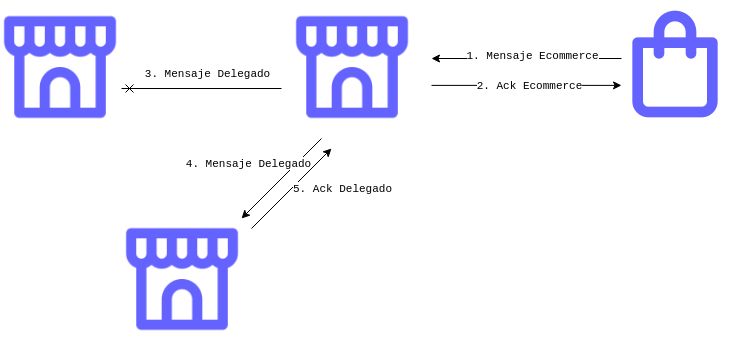

The diagram above was exported from draw.io. Its source (the exported page's mxGraphModel, read from the mxfile embedded in the PNG):
<mxGraphModel dx="989" dy="546" grid="1" gridSize="10" guides="1" tooltips="1" connect="1" arrows="1" fold="1" page="1" pageScale="1" pageWidth="850" pageHeight="1100" math="0" shadow="0">
  <root>
    <mxCell id="OqznU6cZkV8ugOmsytAa-0" />
    <mxCell id="OqznU6cZkV8ugOmsytAa-1" parent="OqznU6cZkV8ugOmsytAa-0" />
    <mxCell id="OqznU6cZkV8ugOmsytAa-2" style="edgeStyle=orthogonalEdgeStyle;rounded=0;orthogonalLoop=1;jettySize=auto;html=1;" parent="OqznU6cZkV8ugOmsytAa-1" edge="1">
      <mxGeometry relative="1" as="geometry">
        <mxPoint x="530" y="110" as="targetPoint" />
        <mxPoint x="720" y="110" as="sourcePoint" />
      </mxGeometry>
    </mxCell>
    <mxCell id="OqznU6cZkV8ugOmsytAa-3" value="1. Mensaje Ecommerce" style="edgeLabel;html=1;align=center;verticalAlign=middle;resizable=0;points=[];fontFamily=Courier New;" parent="OqznU6cZkV8ugOmsytAa-2" vertex="1" connectable="0">
      <mxGeometry x="-0.2632" relative="1" as="geometry">
        <mxPoint x="-20" y="-3" as="offset" />
      </mxGeometry>
    </mxCell>
    <mxCell id="OqznU6cZkV8ugOmsytAa-6" value="v" style="edgeStyle=orthogonalEdgeStyle;rounded=0;orthogonalLoop=1;jettySize=auto;html=1;" parent="OqznU6cZkV8ugOmsytAa-1" edge="1">
      <mxGeometry relative="1" as="geometry">
        <mxPoint x="720" y="136.88" as="targetPoint" />
        <mxPoint x="530" y="136.88" as="sourcePoint" />
        <Array as="points">
          <mxPoint x="530" y="136.88" />
        </Array>
      </mxGeometry>
    </mxCell>
    <mxCell id="OqznU6cZkV8ugOmsytAa-7" value="2. Ack Ecommerce" style="edgeLabel;html=1;align=center;verticalAlign=middle;resizable=0;points=[];fontFamily=Courier New;" parent="OqznU6cZkV8ugOmsytAa-6" vertex="1" connectable="0">
      <mxGeometry x="-0.0263" y="-2" relative="1" as="geometry">
        <mxPoint x="5" y="-2" as="offset" />
      </mxGeometry>
    </mxCell>
    <mxCell id="OqznU6cZkV8ugOmsytAa-11" value="" style="rounded=0;orthogonalLoop=1;jettySize=auto;html=1;endArrow=cross;endFill=0;" parent="OqznU6cZkV8ugOmsytAa-1" edge="1">
      <mxGeometry relative="1" as="geometry">
        <mxPoint x="220" y="140" as="targetPoint" />
        <mxPoint x="380" y="140" as="sourcePoint" />
      </mxGeometry>
    </mxCell>
    <mxCell id="OqznU6cZkV8ugOmsytAa-12" value="3. Mensaje Delegado" style="edgeLabel;html=1;align=center;verticalAlign=middle;resizable=0;points=[];fontFamily=Courier New;" parent="OqznU6cZkV8ugOmsytAa-11" vertex="1" connectable="0">
      <mxGeometry x="-0.0263" y="-2" relative="1" as="geometry">
        <mxPoint x="4" y="-13" as="offset" />
      </mxGeometry>
    </mxCell>
    <mxCell id="eqlqf2s0NPuU1Y8o7kQv-0" value="" style="rounded=0;orthogonalLoop=1;jettySize=auto;html=1;endArrow=classic;endFill=1;" parent="OqznU6cZkV8ugOmsytAa-1" edge="1">
      <mxGeometry relative="1" as="geometry">
        <mxPoint x="340" y="270" as="targetPoint" />
        <mxPoint x="420" y="190" as="sourcePoint" />
      </mxGeometry>
    </mxCell>
    <mxCell id="eqlqf2s0NPuU1Y8o7kQv-1" value="4. Mensaje Delegado" style="edgeLabel;html=1;align=center;verticalAlign=middle;resizable=0;points=[];fontFamily=Courier New;" parent="eqlqf2s0NPuU1Y8o7kQv-0" vertex="1" connectable="0">
      <mxGeometry x="-0.0263" y="-2" relative="1" as="geometry">
        <mxPoint x="-33" y="-13" as="offset" />
      </mxGeometry>
    </mxCell>
    <mxCell id="eqlqf2s0NPuU1Y8o7kQv-2" value="" style="rounded=0;orthogonalLoop=1;jettySize=auto;html=1;endArrow=classic;endFill=1;" parent="OqznU6cZkV8ugOmsytAa-1" edge="1">
      <mxGeometry relative="1" as="geometry">
        <mxPoint x="430" y="200" as="targetPoint" />
        <mxPoint x="350" y="280" as="sourcePoint" />
      </mxGeometry>
    </mxCell>
    <mxCell id="eqlqf2s0NPuU1Y8o7kQv-3" value="5. Ack Delegado" style="edgeLabel;html=1;align=center;verticalAlign=middle;resizable=0;points=[];fontFamily=Courier New;" parent="eqlqf2s0NPuU1Y8o7kQv-2" vertex="1" connectable="0">
      <mxGeometry x="-0.0263" y="-2" relative="1" as="geometry">
        <mxPoint x="50" y="-3" as="offset" />
      </mxGeometry>
    </mxCell>
    <mxCell id="JiFaWBzztLFEeRbZefLO-0" value="" style="shape=image;html=1;verticalAlign=top;verticalLabelPosition=bottom;labelBackgroundColor=#ffffff;imageAspect=0;aspect=fixed;image=https://cdn1.iconfinder.com/data/icons/unicons-line-vol-6/24/store-alt-128.png;imageBackground=none;imageBorder=none;strokeWidth=4;" vertex="1" parent="OqznU6cZkV8ugOmsytAa-1">
      <mxGeometry x="98.44" y="58.44" width="121.56" height="121.56" as="geometry" />
    </mxCell>
    <mxCell id="GpsOPmKIAK6rm2czlCnl-0" value="" style="shape=image;html=1;verticalAlign=top;verticalLabelPosition=bottom;labelBackgroundColor=#ffffff;imageAspect=0;aspect=fixed;image=https://cdn1.iconfinder.com/data/icons/unicons-line-vol-5/24/shopping-bag-128.png;imageBackground=none;imageBorder=none;strokeWidth=4;" vertex="1" parent="OqznU6cZkV8ugOmsytAa-1">
      <mxGeometry x="710" y="52" width="128" height="128" as="geometry" />
    </mxCell>
    <mxCell id="JiFaWBzztLFEeRbZefLO-1" value="" style="shape=image;html=1;verticalAlign=top;verticalLabelPosition=bottom;labelBackgroundColor=#ffffff;imageAspect=0;aspect=fixed;image=https://cdn1.iconfinder.com/data/icons/unicons-line-vol-6/24/store-alt-128.png;imageBackground=none;imageBorder=none;strokeWidth=4;" vertex="1" parent="OqznU6cZkV8ugOmsytAa-1">
      <mxGeometry x="390" y="58.44" width="121.56" height="121.56" as="geometry" />
    </mxCell>
    <mxCell id="JiFaWBzztLFEeRbZefLO-2" value="" style="shape=image;html=1;verticalAlign=top;verticalLabelPosition=bottom;labelBackgroundColor=#ffffff;imageAspect=0;aspect=fixed;image=https://cdn1.iconfinder.com/data/icons/unicons-line-vol-6/24/store-alt-128.png;imageBackground=none;imageBorder=none;strokeWidth=4;" vertex="1" parent="OqznU6cZkV8ugOmsytAa-1">
      <mxGeometry x="220" y="270" width="121.56" height="121.56" as="geometry" />
    </mxCell>
  </root>
</mxGraphModel>